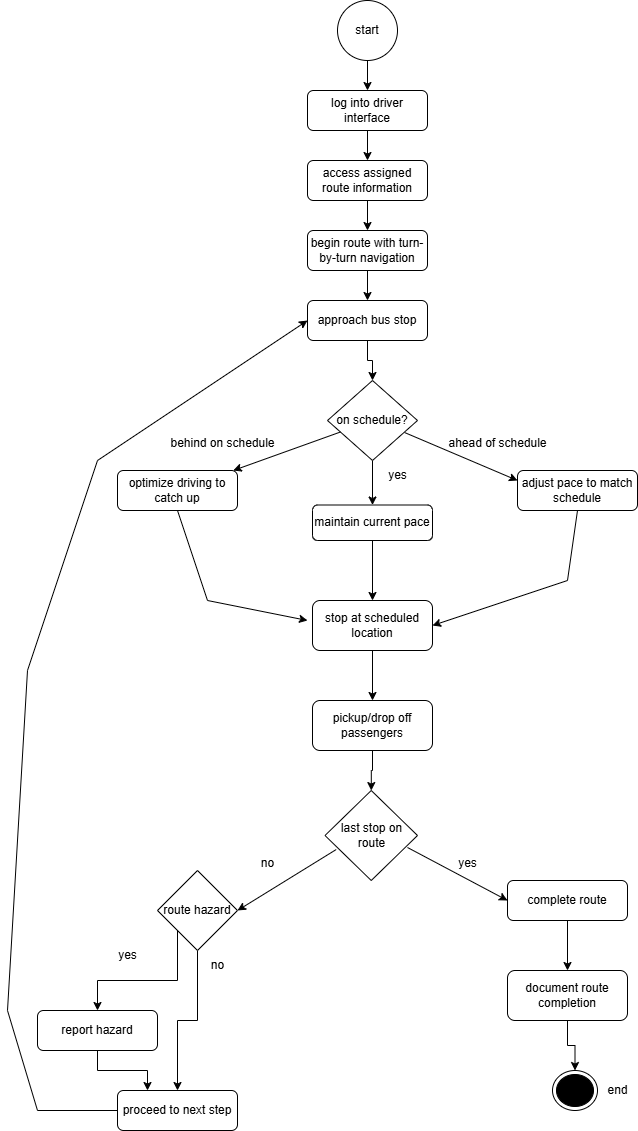

The diagram above was exported from draw.io. Its source (the exported page's mxGraphModel, read from the mxfile embedded in the PNG):
<mxGraphModel dx="872" dy="439" grid="1" gridSize="10" guides="1" tooltips="1" connect="1" arrows="1" fold="1" page="1" pageScale="1" pageWidth="827" pageHeight="1169" math="0" shadow="0">
  <root>
    <mxCell id="0" />
    <mxCell id="1" parent="0" />
    <mxCell id="zcANV8FrDqIF4pTJA44s-3" value="" style="edgeStyle=orthogonalEdgeStyle;rounded=0;orthogonalLoop=1;jettySize=auto;html=1;" edge="1" parent="1" source="zcANV8FrDqIF4pTJA44s-1" target="zcANV8FrDqIF4pTJA44s-2">
      <mxGeometry relative="1" as="geometry" />
    </mxCell>
    <mxCell id="zcANV8FrDqIF4pTJA44s-1" value="start" style="ellipse;whiteSpace=wrap;html=1;aspect=fixed;" vertex="1" parent="1">
      <mxGeometry x="370" y="20" width="60" height="60" as="geometry" />
    </mxCell>
    <mxCell id="zcANV8FrDqIF4pTJA44s-5" value="" style="edgeStyle=orthogonalEdgeStyle;rounded=0;orthogonalLoop=1;jettySize=auto;html=1;" edge="1" parent="1" source="zcANV8FrDqIF4pTJA44s-2" target="zcANV8FrDqIF4pTJA44s-4">
      <mxGeometry relative="1" as="geometry" />
    </mxCell>
    <mxCell id="zcANV8FrDqIF4pTJA44s-2" value="log into driver interface" style="rounded=1;whiteSpace=wrap;html=1;" vertex="1" parent="1">
      <mxGeometry x="340" y="110" width="120" height="40" as="geometry" />
    </mxCell>
    <mxCell id="zcANV8FrDqIF4pTJA44s-9" value="" style="edgeStyle=orthogonalEdgeStyle;rounded=0;orthogonalLoop=1;jettySize=auto;html=1;" edge="1" parent="1" source="zcANV8FrDqIF4pTJA44s-4" target="zcANV8FrDqIF4pTJA44s-8">
      <mxGeometry relative="1" as="geometry" />
    </mxCell>
    <mxCell id="zcANV8FrDqIF4pTJA44s-4" value="access assigned route information" style="rounded=1;whiteSpace=wrap;html=1;" vertex="1" parent="1">
      <mxGeometry x="340" y="180" width="120" height="40" as="geometry" />
    </mxCell>
    <mxCell id="zcANV8FrDqIF4pTJA44s-11" value="" style="edgeStyle=orthogonalEdgeStyle;rounded=0;orthogonalLoop=1;jettySize=auto;html=1;" edge="1" parent="1" source="zcANV8FrDqIF4pTJA44s-8" target="zcANV8FrDqIF4pTJA44s-10">
      <mxGeometry relative="1" as="geometry" />
    </mxCell>
    <mxCell id="zcANV8FrDqIF4pTJA44s-8" value="begin route with turn-by-turn navigation" style="rounded=1;whiteSpace=wrap;html=1;" vertex="1" parent="1">
      <mxGeometry x="340" y="250" width="120" height="40" as="geometry" />
    </mxCell>
    <mxCell id="zcANV8FrDqIF4pTJA44s-19" value="" style="edgeStyle=orthogonalEdgeStyle;rounded=0;orthogonalLoop=1;jettySize=auto;html=1;" edge="1" parent="1" source="zcANV8FrDqIF4pTJA44s-10" target="zcANV8FrDqIF4pTJA44s-12">
      <mxGeometry relative="1" as="geometry" />
    </mxCell>
    <mxCell id="zcANV8FrDqIF4pTJA44s-10" value="approach bus stop" style="rounded=1;whiteSpace=wrap;html=1;" vertex="1" parent="1">
      <mxGeometry x="340" y="320" width="120" height="40" as="geometry" />
    </mxCell>
    <mxCell id="zcANV8FrDqIF4pTJA44s-16" value="" style="edgeStyle=orthogonalEdgeStyle;rounded=0;orthogonalLoop=1;jettySize=auto;html=1;" edge="1" parent="1" source="zcANV8FrDqIF4pTJA44s-12" target="zcANV8FrDqIF4pTJA44s-15">
      <mxGeometry relative="1" as="geometry" />
    </mxCell>
    <mxCell id="zcANV8FrDqIF4pTJA44s-12" value="on schedule?" style="rhombus;whiteSpace=wrap;html=1;" vertex="1" parent="1">
      <mxGeometry x="360" y="400" width="90" height="80" as="geometry" />
    </mxCell>
    <mxCell id="zcANV8FrDqIF4pTJA44s-13" value="" style="endArrow=classic;html=1;rounded=0;" edge="1" parent="1" source="zcANV8FrDqIF4pTJA44s-12" target="zcANV8FrDqIF4pTJA44s-14">
      <mxGeometry width="50" height="50" relative="1" as="geometry">
        <mxPoint x="280" y="550" as="sourcePoint" />
        <mxPoint x="330" y="500" as="targetPoint" />
      </mxGeometry>
    </mxCell>
    <mxCell id="zcANV8FrDqIF4pTJA44s-14" value="optimize driving to catch up" style="rounded=1;whiteSpace=wrap;html=1;" vertex="1" parent="1">
      <mxGeometry x="150" y="490" width="120" height="40" as="geometry" />
    </mxCell>
    <mxCell id="zcANV8FrDqIF4pTJA44s-25" value="" style="edgeStyle=orthogonalEdgeStyle;rounded=0;orthogonalLoop=1;jettySize=auto;html=1;" edge="1" parent="1" source="zcANV8FrDqIF4pTJA44s-15" target="zcANV8FrDqIF4pTJA44s-24">
      <mxGeometry relative="1" as="geometry" />
    </mxCell>
    <mxCell id="zcANV8FrDqIF4pTJA44s-15" value="maintain current pace" style="rounded=1;whiteSpace=wrap;html=1;" vertex="1" parent="1">
      <mxGeometry x="345" y="524.5" width="120" height="35.5" as="geometry" />
    </mxCell>
    <mxCell id="zcANV8FrDqIF4pTJA44s-17" value="" style="endArrow=classic;html=1;rounded=0;exitX=0.856;exitY=0.65;exitDx=0;exitDy=0;exitPerimeter=0;entryX=0;entryY=0.25;entryDx=0;entryDy=0;" edge="1" parent="1" source="zcANV8FrDqIF4pTJA44s-12" target="zcANV8FrDqIF4pTJA44s-18">
      <mxGeometry width="50" height="50" relative="1" as="geometry">
        <mxPoint x="460" y="470" as="sourcePoint" />
        <mxPoint x="540" y="490" as="targetPoint" />
      </mxGeometry>
    </mxCell>
    <mxCell id="zcANV8FrDqIF4pTJA44s-18" value="adjust pace to match schedule" style="rounded=1;whiteSpace=wrap;html=1;" vertex="1" parent="1">
      <mxGeometry x="550" y="490" width="120" height="40" as="geometry" />
    </mxCell>
    <mxCell id="zcANV8FrDqIF4pTJA44s-20" value="behind on schedule" style="text;html=1;align=center;verticalAlign=middle;resizable=0;points=[];autosize=1;strokeColor=none;fillColor=none;" vertex="1" parent="1">
      <mxGeometry x="190" y="448" width="130" height="30" as="geometry" />
    </mxCell>
    <mxCell id="zcANV8FrDqIF4pTJA44s-21" value="yes" style="text;html=1;align=center;verticalAlign=middle;resizable=0;points=[];autosize=1;strokeColor=none;fillColor=none;" vertex="1" parent="1">
      <mxGeometry x="410" y="480" width="40" height="30" as="geometry" />
    </mxCell>
    <mxCell id="zcANV8FrDqIF4pTJA44s-22" value="ahead of schedule" style="text;html=1;align=center;verticalAlign=middle;resizable=0;points=[];autosize=1;strokeColor=none;fillColor=none;" vertex="1" parent="1">
      <mxGeometry x="470" y="448" width="120" height="30" as="geometry" />
    </mxCell>
    <mxCell id="zcANV8FrDqIF4pTJA44s-29" value="" style="edgeStyle=orthogonalEdgeStyle;rounded=0;orthogonalLoop=1;jettySize=auto;html=1;" edge="1" parent="1" source="zcANV8FrDqIF4pTJA44s-24" target="zcANV8FrDqIF4pTJA44s-28">
      <mxGeometry relative="1" as="geometry" />
    </mxCell>
    <mxCell id="zcANV8FrDqIF4pTJA44s-24" value="stop at scheduled location" style="rounded=1;whiteSpace=wrap;html=1;" vertex="1" parent="1">
      <mxGeometry x="345" y="620" width="120" height="50" as="geometry" />
    </mxCell>
    <mxCell id="zcANV8FrDqIF4pTJA44s-26" value="" style="endArrow=classic;html=1;rounded=0;exitX=0.5;exitY=1;exitDx=0;exitDy=0;" edge="1" parent="1" source="zcANV8FrDqIF4pTJA44s-14">
      <mxGeometry width="50" height="50" relative="1" as="geometry">
        <mxPoint x="240" y="610" as="sourcePoint" />
        <mxPoint x="340" y="640" as="targetPoint" />
        <Array as="points">
          <mxPoint x="240" y="620" />
        </Array>
      </mxGeometry>
    </mxCell>
    <mxCell id="zcANV8FrDqIF4pTJA44s-27" value="" style="endArrow=classic;html=1;rounded=0;exitX=0.5;exitY=1;exitDx=0;exitDy=0;entryX=1;entryY=0.5;entryDx=0;entryDy=0;" edge="1" parent="1" source="zcANV8FrDqIF4pTJA44s-18" target="zcANV8FrDqIF4pTJA44s-24">
      <mxGeometry width="50" height="50" relative="1" as="geometry">
        <mxPoint x="660" y="660" as="sourcePoint" />
        <mxPoint x="510" y="590" as="targetPoint" />
        <Array as="points">
          <mxPoint x="600" y="600" />
        </Array>
      </mxGeometry>
    </mxCell>
    <mxCell id="zcANV8FrDqIF4pTJA44s-31" value="" style="edgeStyle=orthogonalEdgeStyle;rounded=0;orthogonalLoop=1;jettySize=auto;html=1;" edge="1" parent="1" source="zcANV8FrDqIF4pTJA44s-28" target="zcANV8FrDqIF4pTJA44s-30">
      <mxGeometry relative="1" as="geometry" />
    </mxCell>
    <mxCell id="zcANV8FrDqIF4pTJA44s-28" value="pickup/drop off passengers" style="rounded=1;whiteSpace=wrap;html=1;" vertex="1" parent="1">
      <mxGeometry x="345" y="720" width="120" height="50" as="geometry" />
    </mxCell>
    <mxCell id="zcANV8FrDqIF4pTJA44s-30" value="last stop on route" style="rhombus;whiteSpace=wrap;html=1;" vertex="1" parent="1">
      <mxGeometry x="357.5" y="810" width="92.5" height="90" as="geometry" />
    </mxCell>
    <mxCell id="zcANV8FrDqIF4pTJA44s-32" value="" style="endArrow=classic;html=1;rounded=0;exitX=0.121;exitY=0.656;exitDx=0;exitDy=0;exitPerimeter=0;entryX=1;entryY=0.5;entryDx=0;entryDy=0;" edge="1" parent="1" source="zcANV8FrDqIF4pTJA44s-30">
      <mxGeometry width="50" height="50" relative="1" as="geometry">
        <mxPoint x="240" y="960" as="sourcePoint" />
        <mxPoint x="270" y="930" as="targetPoint" />
      </mxGeometry>
    </mxCell>
    <mxCell id="zcANV8FrDqIF4pTJA44s-34" value="" style="endArrow=classic;html=1;rounded=0;entryX=0;entryY=0.5;entryDx=0;entryDy=0;" edge="1" parent="1" target="zcANV8FrDqIF4pTJA44s-35">
      <mxGeometry width="50" height="50" relative="1" as="geometry">
        <mxPoint x="440" y="867" as="sourcePoint" />
        <mxPoint x="560" y="930" as="targetPoint" />
      </mxGeometry>
    </mxCell>
    <mxCell id="zcANV8FrDqIF4pTJA44s-39" value="" style="edgeStyle=orthogonalEdgeStyle;rounded=0;orthogonalLoop=1;jettySize=auto;html=1;entryX=0.5;entryY=0;entryDx=0;entryDy=0;" edge="1" parent="1" source="zcANV8FrDqIF4pTJA44s-35" target="zcANV8FrDqIF4pTJA44s-40">
      <mxGeometry relative="1" as="geometry">
        <mxPoint x="600" y="1020" as="targetPoint" />
      </mxGeometry>
    </mxCell>
    <mxCell id="zcANV8FrDqIF4pTJA44s-35" value="complete route" style="rounded=1;whiteSpace=wrap;html=1;" vertex="1" parent="1">
      <mxGeometry x="540" y="900" width="120" height="40" as="geometry" />
    </mxCell>
    <mxCell id="zcANV8FrDqIF4pTJA44s-36" value="no" style="text;html=1;align=center;verticalAlign=middle;resizable=0;points=[];autosize=1;strokeColor=none;fillColor=none;" vertex="1" parent="1">
      <mxGeometry x="280" y="868" width="40" height="30" as="geometry" />
    </mxCell>
    <mxCell id="zcANV8FrDqIF4pTJA44s-37" value="yes" style="text;html=1;align=center;verticalAlign=middle;resizable=0;points=[];autosize=1;strokeColor=none;fillColor=none;" vertex="1" parent="1">
      <mxGeometry x="480" y="868" width="40" height="30" as="geometry" />
    </mxCell>
    <mxCell id="zcANV8FrDqIF4pTJA44s-42" value="" style="edgeStyle=orthogonalEdgeStyle;rounded=0;orthogonalLoop=1;jettySize=auto;html=1;" edge="1" parent="1" source="zcANV8FrDqIF4pTJA44s-40" target="zcANV8FrDqIF4pTJA44s-41">
      <mxGeometry relative="1" as="geometry" />
    </mxCell>
    <mxCell id="zcANV8FrDqIF4pTJA44s-40" value="document route completion" style="rounded=1;whiteSpace=wrap;html=1;" vertex="1" parent="1">
      <mxGeometry x="540" y="990" width="120" height="50" as="geometry" />
    </mxCell>
    <mxCell id="zcANV8FrDqIF4pTJA44s-41" value="" style="ellipse;html=1;shape=endState;fillColor=#000000;strokeColor=#000000;" vertex="1" parent="1">
      <mxGeometry x="585" y="1090" width="45" height="40" as="geometry" />
    </mxCell>
    <mxCell id="zcANV8FrDqIF4pTJA44s-43" value="end" style="text;html=1;align=center;verticalAlign=middle;resizable=0;points=[];autosize=1;strokeColor=none;fillColor=none;" vertex="1" parent="1">
      <mxGeometry x="630" y="1095" width="40" height="30" as="geometry" />
    </mxCell>
    <mxCell id="zcANV8FrDqIF4pTJA44s-46" value="" style="edgeStyle=orthogonalEdgeStyle;rounded=0;orthogonalLoop=1;jettySize=auto;html=1;" edge="1" parent="1" source="zcANV8FrDqIF4pTJA44s-44" target="zcANV8FrDqIF4pTJA44s-45">
      <mxGeometry relative="1" as="geometry" />
    </mxCell>
    <mxCell id="zcANV8FrDqIF4pTJA44s-49" value="" style="edgeStyle=orthogonalEdgeStyle;rounded=0;orthogonalLoop=1;jettySize=auto;html=1;exitX=0;exitY=1;exitDx=0;exitDy=0;" edge="1" parent="1" source="zcANV8FrDqIF4pTJA44s-44" target="zcANV8FrDqIF4pTJA44s-48">
      <mxGeometry relative="1" as="geometry" />
    </mxCell>
    <mxCell id="zcANV8FrDqIF4pTJA44s-44" value="route hazard" style="rhombus;whiteSpace=wrap;html=1;" vertex="1" parent="1">
      <mxGeometry x="190" y="890" width="80" height="80" as="geometry" />
    </mxCell>
    <mxCell id="zcANV8FrDqIF4pTJA44s-45" value="proceed to next step" style="rounded=1;whiteSpace=wrap;html=1;" vertex="1" parent="1">
      <mxGeometry x="150" y="1110" width="120" height="40" as="geometry" />
    </mxCell>
    <mxCell id="zcANV8FrDqIF4pTJA44s-47" value="no" style="text;html=1;align=center;verticalAlign=middle;resizable=0;points=[];autosize=1;strokeColor=none;fillColor=none;" vertex="1" parent="1">
      <mxGeometry x="230" y="970" width="40" height="30" as="geometry" />
    </mxCell>
    <mxCell id="zcANV8FrDqIF4pTJA44s-51" value="" style="edgeStyle=orthogonalEdgeStyle;rounded=0;orthogonalLoop=1;jettySize=auto;html=1;entryX=0.25;entryY=0;entryDx=0;entryDy=0;" edge="1" parent="1" source="zcANV8FrDqIF4pTJA44s-48" target="zcANV8FrDqIF4pTJA44s-45">
      <mxGeometry relative="1" as="geometry" />
    </mxCell>
    <mxCell id="zcANV8FrDqIF4pTJA44s-48" value="report hazard" style="rounded=1;whiteSpace=wrap;html=1;" vertex="1" parent="1">
      <mxGeometry x="70" y="1030" width="120" height="40" as="geometry" />
    </mxCell>
    <mxCell id="zcANV8FrDqIF4pTJA44s-50" value="yes" style="text;html=1;align=center;verticalAlign=middle;resizable=0;points=[];autosize=1;strokeColor=none;fillColor=none;" vertex="1" parent="1">
      <mxGeometry x="140" y="960" width="40" height="30" as="geometry" />
    </mxCell>
    <mxCell id="zcANV8FrDqIF4pTJA44s-52" value="" style="endArrow=classic;html=1;rounded=0;exitX=0;exitY=0.5;exitDx=0;exitDy=0;entryX=0;entryY=0.5;entryDx=0;entryDy=0;" edge="1" parent="1" source="zcANV8FrDqIF4pTJA44s-45" target="zcANV8FrDqIF4pTJA44s-10">
      <mxGeometry width="50" height="50" relative="1" as="geometry">
        <mxPoint x="30" y="1145" as="sourcePoint" />
        <mxPoint x="30" y="1060" as="targetPoint" />
        <Array as="points">
          <mxPoint x="70" y="1130" />
          <mxPoint x="40" y="1030" />
          <mxPoint x="60" y="690" />
          <mxPoint x="130" y="480" />
        </Array>
      </mxGeometry>
    </mxCell>
  </root>
</mxGraphModel>